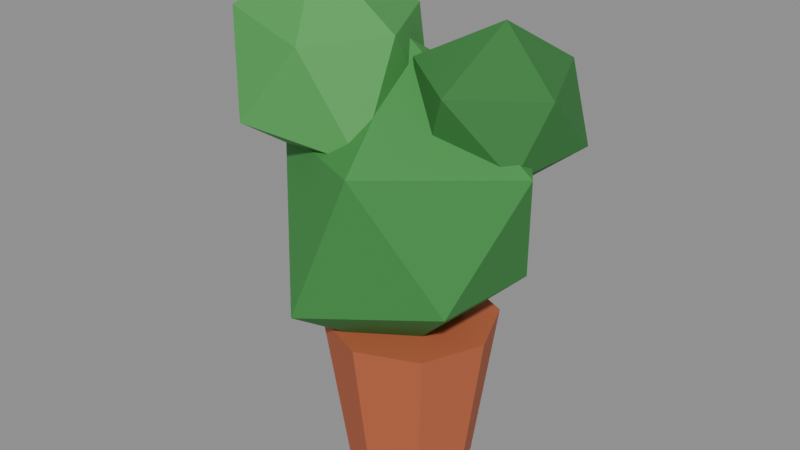 # Source: plant.blend  (saved by Blender 5.0.119; exported with 4.5.12 LTS)
import bpy
from mathutils import Matrix  # noqa: F401  (used for matrix-valued properties, if any)

bpy.ops.wm.read_factory_settings(use_empty=True)
scene = bpy.context.scene
scene.name = 'Scene'

# ---- materials (node trees are filled in below, after node groups)
mat_c_b9623e = bpy.data.materials.new('C_b9623e')
mat_c_b9623e.diffuse_color = (0.7255, 0.3843, 0.2431, 1.0)
mat_c_3f8f45 = bpy.data.materials.new('C_3f8f45')
mat_c_3f8f45.diffuse_color = (0.2471, 0.5608, 0.2706, 1.0)
mat_c_4fa152 = bpy.data.materials.new('C_4fa152')
mat_c_4fa152.diffuse_color = (0.3098, 0.6314, 0.3216, 1.0)
mat_c_357a3a = bpy.data.materials.new('C_357a3a')
mat_c_357a3a.diffuse_color = (0.2078, 0.4784, 0.2275, 1.0)

# ---- material node trees
mat_c_b9623e.use_nodes = True; mat_c_b9623e.node_tree.nodes.clear()
_N = mat_c_b9623e.node_tree.nodes; _L = mat_c_b9623e.node_tree.links
n0 = _N.new('ShaderNodeBsdfPrincipled'); n0.name = 'Principled BSDF'; n0.location = (-200, 100)
n0.inputs[0].default_value = (0.4851, 0.1221, 0.04817, 1.0)
n0.inputs[2].default_value = 0.75
n1 = _N.new('ShaderNodeOutputMaterial'); n1.name = 'Material Output'; n1.location = (200, 100)
_L.new(n0.outputs[0], n1.inputs[0])
n1.is_active_output = True
mat_c_3f8f45.use_nodes = True; mat_c_3f8f45.node_tree.nodes.clear()
_N = mat_c_3f8f45.node_tree.nodes; _L = mat_c_3f8f45.node_tree.links
n0 = _N.new('ShaderNodeBsdfPrincipled'); n0.name = 'Principled BSDF'; n0.location = (-200, 100)
n0.inputs[0].default_value = (0.04971, 0.2747, 0.05951, 1.0)
n0.inputs[2].default_value = 0.75
n1 = _N.new('ShaderNodeOutputMaterial'); n1.name = 'Material Output'; n1.location = (200, 100)
_L.new(n0.outputs[0], n1.inputs[0])
n1.is_active_output = True
mat_c_4fa152.use_nodes = True; mat_c_4fa152.node_tree.nodes.clear()
_N = mat_c_4fa152.node_tree.nodes; _L = mat_c_4fa152.node_tree.links
n0 = _N.new('ShaderNodeBsdfPrincipled'); n0.name = 'Principled BSDF'; n0.location = (-200, 100)
n0.inputs[0].default_value = (0.07819, 0.3564, 0.08438, 1.0)
n0.inputs[2].default_value = 0.75
n1 = _N.new('ShaderNodeOutputMaterial'); n1.name = 'Material Output'; n1.location = (200, 100)
_L.new(n0.outputs[0], n1.inputs[0])
n1.is_active_output = True
mat_c_357a3a.use_nodes = True; mat_c_357a3a.node_tree.nodes.clear()
_N = mat_c_357a3a.node_tree.nodes; _L = mat_c_357a3a.node_tree.links
n0 = _N.new('ShaderNodeBsdfPrincipled'); n0.name = 'Principled BSDF'; n0.location = (-200, 100)
n0.inputs[0].default_value = (0.0356, 0.1946, 0.04231, 1.0)
n0.inputs[2].default_value = 0.75
n1 = _N.new('ShaderNodeOutputMaterial'); n1.name = 'Material Output'; n1.location = (200, 100)
_L.new(n0.outputs[0], n1.inputs[0])
n1.is_active_output = True

# ---- meshes
me_plant = bpy.data.meshes.new('plant')
me_plant.from_pydata([(0.0, 0.52, 0.0), (0.0, 0.72, 1.4), (0.3677, 0.3677, 0.0), (0.5091, 0.5091, 1.4), (0.52, 0.0, 0.0), (0.72, 0.0, 1.4), (0.3677, -0.3677, 0.0), (0.5091, -0.5091, 1.4), (0.0, -0.52, 0.0), (0.0, -0.72, 1.4), (-0.3677, -0.3677, 0.0), (-0.5091, -0.5091, 1.4), (-0.52, 0.0, 0.0), (-0.72, 0.0, 1.4), (-0.3677, 0.3677, 0.0), (-0.5091, 0.5091, 1.4), (-0.08212, 0.03602, 1.026), (0.7149, -0.5052, 1.854), (-0.335, -1.027, 1.713), (-1.032, 0.05315, 1.743), (-0.3828, 0.942, 1.734), (0.772, 0.4693, 1.825), (0.2131, -0.9866, 2.997), (-0.8572, -0.4786, 2.942), (-0.8342, 0.6766, 3.101), (0.344, 1.003, 2.989), (1.091, -0.02664, 2.917), (-0.08886, 0.06981, 3.673), (-0.5746, -0.131, 2.574), (0.08454, -0.6868, 2.973), (-0.8256, -0.9645, 3.143), (-1.359, -0.1904, 3.041), (-0.7617, 0.5004, 3.078), (-0.08544, 0.3265, 3.024), (-0.3867, -0.8046, 3.757), (-1.192, -0.631, 3.877), (-1.084, 0.146, 3.695), (-0.3584, 0.5144, 3.802), (0.07431, -0.2911, 3.808), (-0.6863, -0.2624, 4.316), (0.3883, 0.2333, 2.387), (0.9589, -0.06543, 2.882), (0.3034, -0.2474, 2.856), (-0.1386, 0.4365, 2.816), (0.2286, 1.047, 2.924), (1.054, 0.7629, 2.907), (0.5603, -0.393, 3.488), (0.03604, -0.04955, 3.592), (-0.06819, 0.644, 3.458), (0.7369, 1.0, 3.465), (1.058, 0.2482, 3.402), (0.5008, 0.4336, 3.84)], [], [(0, 1, 3, 2), (2, 3, 5, 4), (4, 5, 7, 6), (6, 7, 9, 8), (8, 9, 11, 10), (10, 11, 13, 12), (3, 1, 15, 13, 11, 9, 7, 5), (12, 13, 15, 14), (14, 15, 1, 0), (0, 2, 4, 6, 8, 10, 12, 14), (16, 17, 18), (17, 16, 21), (16, 18, 19), (16, 19, 20), (16, 20, 21), (17, 21, 26), (18, 17, 22), (19, 18, 23), (20, 19, 24), (21, 20, 25), (17, 26, 22), (18, 22, 23), (19, 23, 24), (20, 24, 25), (21, 25, 26), (22, 26, 27), (23, 22, 27), (24, 23, 27), (25, 24, 27), (26, 25, 27), (28, 29, 30), (29, 28, 33), (28, 30, 31), (28, 31, 32), (28, 32, 33), (29, 33, 38), (30, 29, 34), (31, 30, 35), (32, 31, 36), (33, 32, 37), (29, 38, 34), (30, 34, 35), (31, 35, 36), (32, 36, 37), (33, 37, 38), (34, 38, 39), (35, 34, 39), (36, 35, 39), (37, 36, 39), (38, 37, 39), (40, 41, 42), (41, 40, 45), (40, 42, 43), (40, 43, 44), (40, 44, 45), (41, 45, 50), (42, 41, 46), (43, 42, 47), (44, 43, 48), (45, 44, 49), (41, 50, 46), (42, 46, 47), (43, 47, 48), (44, 48, 49), (45, 49, 50), (46, 50, 51), (47, 46, 51), (48, 47, 51), (49, 48, 51), (50, 49, 51)])
me_plant.polygons.foreach_set('material_index', [0, 0, 0, 0, 0, 0, 0, 0, 0, 0, 1, 1, 1, 1, 1, 1, 1, 1, 1, 1, 1, 1, 1, 1, 1, 1, 1, 1, 1, 1, 2, 2, 2, 2, 2, 2, 2, 2, 2, 2, 2, 2, 2, 2, 2, 2, 2, 2, 2, 2, 3, 3, 3, 3, 3, 3, 3, 3, 3, 3, 3, 3, 3, 3, 3, 3, 3, 3, 3, 3])
me_plant.materials.append(mat_c_b9623e)
me_plant.materials.append(mat_c_3f8f45)
me_plant.materials.append(mat_c_4fa152)
me_plant.materials.append(mat_c_357a3a)
me_plant.update()

# ---- objects
ob_plant = bpy.data.objects.new('plant', me_plant)
ob_col_b0 = bpy.data.objects.new('COL_b0', None)
ob_zone_plantpot = bpy.data.objects.new('ZONE_plantPot', None)

# ---- transforms, parenting, visibility, modifiers, constraints
ob_plant.location = (0.0, 0.0, 0.0)
ob_col_b0.parent = ob_plant
ob_col_b0.location = (0.0, 0.0, 0.7)
ob_col_b0.scale = (1.2, 1.2, 1.4)
ob_col_b0.empty_display_type = 'CUBE'
ob_col_b0.empty_display_size = 0.5
ob_col_b0.hide_render = True
ob_zone_plantpot.parent = ob_plant
ob_zone_plantpot.location = (0.0, 0.0, 1.6)
ob_zone_plantpot.scale = (1.36, 1.36, 0.56)
ob_zone_plantpot.empty_display_type = 'CUBE'
ob_zone_plantpot.empty_display_size = 0.5
ob_zone_plantpot.hide_render = True

# ---- collection membership
scene.collection.objects.link(ob_plant)
scene.collection.objects.link(ob_col_b0)
scene.collection.objects.link(ob_zone_plantpot)

# ---- scene / render settings (as saved in the file)
scene.frame_start = 1; scene.frame_end = 250; scene.frame_set(1)
scene.render.engine = 'BLENDER_EEVEE_NEXT'
scene.render.bake_bias = 0.0
scene.render.bake_samples = 0
scene.cycles.sampling_pattern = 'TABULATED_SOBOL'
scene.eevee.use_volume_custom_range = False
bpy.context.view_layer.update()

# ---- added for rendering (the .blend has no active camera and no usable light): camera, sun + grey world if the file has none
cam_auto = bpy.data.cameras.new('AutoCamera')
cam_auto.lens = 50.0
cam_auto.sensor_width = 36.0
cam_auto.clip_end = 1000.0
ob_auto_camera = bpy.data.objects.new('AutoCamera', cam_auto)
scene.collection.objects.link(ob_auto_camera)
ob_auto_camera.location = (4.84192, -5.96133, 6.13858)
ob_auto_camera.rotation_euler = (1.09748, -7.21219e-08, 0.694738)
scene.camera = ob_auto_camera
light_auto_sun = bpy.data.lights.new('AutoSun', 'SUN')
light_auto_sun.energy = 3.0
light_auto_sun.angle = 0.0523599
ob_auto_sun = bpy.data.objects.new('AutoSun', light_auto_sun)
scene.collection.objects.link(ob_auto_sun)
ob_auto_sun.rotation_euler = (0.872665, 0.174533, 0.523599)
if scene.world is None:
    world_auto = bpy.data.worlds.new('AutoWorld')
    world_auto.color = (0.3, 0.3, 0.3)
    scene.world = world_auto
bpy.context.view_layer.update()
